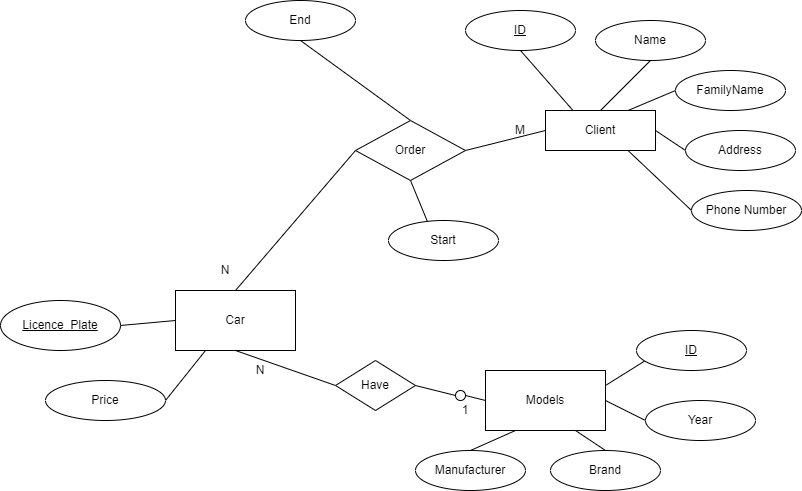

The diagram above was exported from draw.io. Its source (the exported page's mxGraphModel, read from the mxfile embedded in the PNG):
<mxGraphModel dx="1010" dy="573" grid="1" gridSize="10" guides="1" tooltips="1" connect="1" arrows="1" fold="1" page="1" pageScale="1" pageWidth="826" pageHeight="1169" background="#ffffff" math="0" shadow="0">
  <root>
    <mxCell id="0" />
    <mxCell id="1" parent="0" />
    <mxCell id="8" style="edgeStyle=none;rounded=0;html=1;exitX=0.5;exitY=1;entryX=0.5;entryY=1;endArrow=none;endFill=0;jettySize=auto;orthogonalLoop=1;strokeColor=#000000;" parent="1" source="23" target="4" edge="1">
      <mxGeometry relative="1" as="geometry">
        <mxPoint x="180" y="130" as="sourcePoint" />
      </mxGeometry>
    </mxCell>
    <mxCell id="9" style="edgeStyle=none;rounded=0;html=1;exitX=0.5;exitY=0;entryX=0.5;entryY=1;endArrow=none;endFill=0;jettySize=auto;orthogonalLoop=1;strokeColor=#000000;" parent="1" source="23" target="6" edge="1">
      <mxGeometry relative="1" as="geometry">
        <mxPoint x="210" y="130" as="sourcePoint" />
      </mxGeometry>
    </mxCell>
    <mxCell id="24" style="edgeStyle=none;rounded=0;html=1;exitX=0.5;exitY=0;entryX=0;entryY=0.5;endArrow=none;endFill=0;jettySize=auto;orthogonalLoop=1;strokeColor=#000000;" parent="1" source="28" target="23" edge="1">
      <mxGeometry relative="1" as="geometry">
        <mxPoint x="240" y="150" as="sourcePoint" />
      </mxGeometry>
    </mxCell>
    <mxCell id="4" value="Start" style="ellipse;whiteSpace=wrap;html=1;" parent="1" vertex="1">
      <mxGeometry x="413" y="240" width="110" height="40" as="geometry" />
    </mxCell>
    <mxCell id="6" value="End" style="ellipse;whiteSpace=wrap;html=1;" parent="1" vertex="1">
      <mxGeometry x="270" y="20" width="110" height="40" as="geometry" />
    </mxCell>
    <mxCell id="18" style="edgeStyle=none;rounded=0;html=1;exitX=0.25;exitY=0;entryX=0.5;entryY=1;endArrow=none;endFill=0;jettySize=auto;orthogonalLoop=1;strokeColor=#000000;" parent="1" source="10" target="12" edge="1">
      <mxGeometry relative="1" as="geometry" />
    </mxCell>
    <mxCell id="19" style="edgeStyle=none;rounded=0;html=1;exitX=0.5;exitY=0;entryX=0.5;entryY=1;endArrow=none;endFill=0;jettySize=auto;orthogonalLoop=1;strokeColor=#000000;" parent="1" source="10" target="13" edge="1">
      <mxGeometry relative="1" as="geometry" />
    </mxCell>
    <mxCell id="20" style="edgeStyle=none;rounded=0;html=1;exitX=0.75;exitY=0;entryX=0;entryY=0.5;endArrow=none;endFill=0;jettySize=auto;orthogonalLoop=1;strokeColor=#000000;" parent="1" source="10" target="14" edge="1">
      <mxGeometry relative="1" as="geometry" />
    </mxCell>
    <mxCell id="21" style="edgeStyle=none;rounded=0;html=1;exitX=1;exitY=0.5;entryX=0;entryY=0.5;endArrow=none;endFill=0;jettySize=auto;orthogonalLoop=1;strokeColor=#000000;" parent="1" source="10" target="15" edge="1">
      <mxGeometry relative="1" as="geometry" />
    </mxCell>
    <mxCell id="22" style="edgeStyle=none;rounded=0;html=1;exitX=0.75;exitY=1;entryX=0;entryY=0.5;endArrow=none;endFill=0;jettySize=auto;orthogonalLoop=1;strokeColor=#000000;" parent="1" source="10" target="16" edge="1">
      <mxGeometry relative="1" as="geometry" />
    </mxCell>
    <mxCell id="10" value="Client" style="whiteSpace=wrap;html=1;" parent="1" vertex="1">
      <mxGeometry x="570" y="130" width="110" height="40" as="geometry" />
    </mxCell>
    <mxCell id="12" value="&lt;u&gt;ID&lt;/u&gt;" style="ellipse;whiteSpace=wrap;html=1;" parent="1" vertex="1">
      <mxGeometry x="490" y="30" width="110" height="40" as="geometry" />
    </mxCell>
    <mxCell id="13" value="Name" style="ellipse;whiteSpace=wrap;html=1;" parent="1" vertex="1">
      <mxGeometry x="620" y="40" width="110" height="40" as="geometry" />
    </mxCell>
    <mxCell id="14" value="FamilyName" style="ellipse;whiteSpace=wrap;html=1;" parent="1" vertex="1">
      <mxGeometry x="700" y="90" width="110" height="40" as="geometry" />
    </mxCell>
    <mxCell id="15" value="Address" style="ellipse;whiteSpace=wrap;html=1;" parent="1" vertex="1">
      <mxGeometry x="710" y="150" width="110" height="40" as="geometry" />
    </mxCell>
    <mxCell id="16" value="Phone Number" style="ellipse;whiteSpace=wrap;html=1;" parent="1" vertex="1">
      <mxGeometry x="716" y="210" width="110" height="40" as="geometry" />
    </mxCell>
    <mxCell id="25" style="edgeStyle=none;rounded=0;html=1;exitX=1;exitY=0.5;entryX=0;entryY=0.5;endArrow=none;endFill=0;jettySize=auto;orthogonalLoop=1;strokeColor=#000000;" parent="1" source="23" target="10" edge="1">
      <mxGeometry relative="1" as="geometry" />
    </mxCell>
    <mxCell id="23" value="Order" style="rhombus;whiteSpace=wrap;html=1;" parent="1" vertex="1">
      <mxGeometry x="380" y="140" width="110" height="60" as="geometry" />
    </mxCell>
    <mxCell id="26" value="M" style="text;html=1;strokeColor=none;fillColor=none;align=center;verticalAlign=middle;whiteSpace=wrap;overflow=hidden;" parent="1" vertex="1">
      <mxGeometry x="525" y="140" width="40" height="20" as="geometry" />
    </mxCell>
    <mxCell id="27" value="N" style="text;html=1;strokeColor=none;fillColor=none;align=center;verticalAlign=middle;whiteSpace=wrap;overflow=hidden;" parent="1" vertex="1">
      <mxGeometry x="230" y="280" width="40" height="20" as="geometry" />
    </mxCell>
    <mxCell id="48" style="edgeStyle=none;rounded=0;html=1;exitX=0;exitY=0.5;entryX=1;entryY=0.5;endArrow=none;endFill=0;jettySize=auto;orthogonalLoop=1;strokeColor=#000000;" parent="1" source="28" target="47" edge="1">
      <mxGeometry relative="1" as="geometry" />
    </mxCell>
    <mxCell id="92" style="edgeStyle=none;rounded=0;html=1;exitX=0.25;exitY=1;entryX=1;entryY=0.5;endArrow=none;endFill=0;jettySize=auto;orthogonalLoop=1;strokeColor=#000000;" parent="1" source="28" target="91" edge="1">
      <mxGeometry relative="1" as="geometry" />
    </mxCell>
    <mxCell id="28" value="Car" style="whiteSpace=wrap;html=1;" parent="1" vertex="1">
      <mxGeometry x="200" y="310" width="120" height="60" as="geometry" />
    </mxCell>
    <mxCell id="38" style="edgeStyle=none;rounded=0;html=1;exitX=0.25;exitY=1;entryX=0.5;entryY=0;endArrow=none;endFill=0;jettySize=auto;orthogonalLoop=1;strokeColor=#000000;" parent="1" source="34" target="35" edge="1">
      <mxGeometry relative="1" as="geometry" />
    </mxCell>
    <mxCell id="39" style="edgeStyle=none;rounded=0;html=1;exitX=0.75;exitY=1;entryX=0.5;entryY=0;endArrow=none;endFill=0;jettySize=auto;orthogonalLoop=1;strokeColor=#000000;" parent="1" source="34" target="36" edge="1">
      <mxGeometry relative="1" as="geometry" />
    </mxCell>
    <mxCell id="40" style="edgeStyle=none;rounded=0;html=1;exitX=1;exitY=0.5;entryX=0;entryY=0.5;endArrow=none;endFill=0;jettySize=auto;orthogonalLoop=1;strokeColor=#000000;" parent="1" source="34" target="37" edge="1">
      <mxGeometry relative="1" as="geometry" />
    </mxCell>
    <mxCell id="94" style="edgeStyle=none;rounded=0;html=1;exitX=1;exitY=0.25;entryX=0.082;entryY=0.75;entryPerimeter=0;endArrow=none;endFill=0;jettySize=auto;orthogonalLoop=1;strokeColor=#000000;" parent="1" source="34" target="93" edge="1">
      <mxGeometry relative="1" as="geometry" />
    </mxCell>
    <mxCell id="34" value="Models" style="whiteSpace=wrap;html=1;" parent="1" vertex="1">
      <mxGeometry x="510" y="390" width="120" height="60" as="geometry" />
    </mxCell>
    <mxCell id="35" value="Manufacturer" style="ellipse;whiteSpace=wrap;html=1;" parent="1" vertex="1">
      <mxGeometry x="440" y="470" width="110" height="40" as="geometry" />
    </mxCell>
    <mxCell id="36" value="Brand" style="ellipse;whiteSpace=wrap;html=1;" parent="1" vertex="1">
      <mxGeometry x="575" y="470" width="110" height="40" as="geometry" />
    </mxCell>
    <mxCell id="37" value="Year" style="ellipse;whiteSpace=wrap;html=1;" parent="1" vertex="1">
      <mxGeometry x="670" y="420" width="110" height="40" as="geometry" />
    </mxCell>
    <mxCell id="43" style="edgeStyle=none;rounded=0;html=1;exitX=0;exitY=0.5;entryX=0.5;entryY=1;endArrow=none;endFill=0;jettySize=auto;orthogonalLoop=1;strokeColor=#000000;" parent="1" source="41" target="28" edge="1">
      <mxGeometry relative="1" as="geometry" />
    </mxCell>
    <mxCell id="44" style="edgeStyle=none;rounded=0;html=1;exitX=1;exitY=0.5;entryX=0;entryY=0.5;endArrow=none;endFill=0;jettySize=auto;orthogonalLoop=1;strokeColor=#000000;" parent="1" source="107" target="34" edge="1">
      <mxGeometry relative="1" as="geometry" />
    </mxCell>
    <mxCell id="41" value="Have" style="rhombus;whiteSpace=wrap;html=1;" parent="1" vertex="1">
      <mxGeometry x="360" y="380" width="80" height="50" as="geometry" />
    </mxCell>
    <mxCell id="42" style="edgeStyle=none;rounded=0;html=1;exitX=0.5;exitY=0;endArrow=none;endFill=0;jettySize=auto;orthogonalLoop=1;strokeColor=#000000;" parent="1" source="23" target="23" edge="1">
      <mxGeometry relative="1" as="geometry" />
    </mxCell>
    <mxCell id="45" value="N" style="text;html=1;strokeColor=none;fillColor=none;align=center;verticalAlign=middle;whiteSpace=wrap;overflow=hidden;" parent="1" vertex="1">
      <mxGeometry x="265" y="380" width="40" height="20" as="geometry" />
    </mxCell>
    <mxCell id="46" value="1" style="text;html=1;strokeColor=none;fillColor=none;align=center;verticalAlign=middle;whiteSpace=wrap;overflow=hidden;" parent="1" vertex="1">
      <mxGeometry x="470" y="420" width="40" height="20" as="geometry" />
    </mxCell>
    <mxCell id="47" value="&lt;u&gt;Licence_Plate&lt;br&gt;&lt;/u&gt;" style="ellipse;whiteSpace=wrap;html=1;" parent="1" vertex="1">
      <mxGeometry x="25" y="320" width="120" height="50" as="geometry" />
    </mxCell>
    <mxCell id="91" value="Price" style="ellipse;whiteSpace=wrap;html=1;" parent="1" vertex="1">
      <mxGeometry x="70" y="400" width="120" height="40" as="geometry" />
    </mxCell>
    <mxCell id="93" value="&lt;u&gt;ID&lt;/u&gt;" style="ellipse;whiteSpace=wrap;html=1;" parent="1" vertex="1">
      <mxGeometry x="661" y="350" width="110" height="40" as="geometry" />
    </mxCell>
    <mxCell id="107" value="" style="ellipse;whiteSpace=wrap;html=1;" parent="1" vertex="1">
      <mxGeometry x="480" y="410" width="10" height="10" as="geometry" />
    </mxCell>
    <mxCell id="108" style="edgeStyle=none;rounded=0;html=1;exitX=1;exitY=0.5;entryX=0;entryY=0.5;endArrow=none;endFill=0;jettySize=auto;orthogonalLoop=1;strokeColor=#000000;" parent="1" source="41" target="107" edge="1">
      <mxGeometry relative="1" as="geometry">
        <mxPoint x="440" y="405" as="sourcePoint" />
        <mxPoint x="510" y="420" as="targetPoint" />
      </mxGeometry>
    </mxCell>
  </root>
</mxGraphModel>